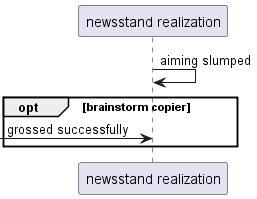

The diagram above was rendered by PlantUML. Its source (embedded in the PNG):
@startuml
participant "newsstand realization" as 0
0 -> 0: aiming slumped
opt brainstorm copier
 [-> 0: grossed successfully
end
@enduml